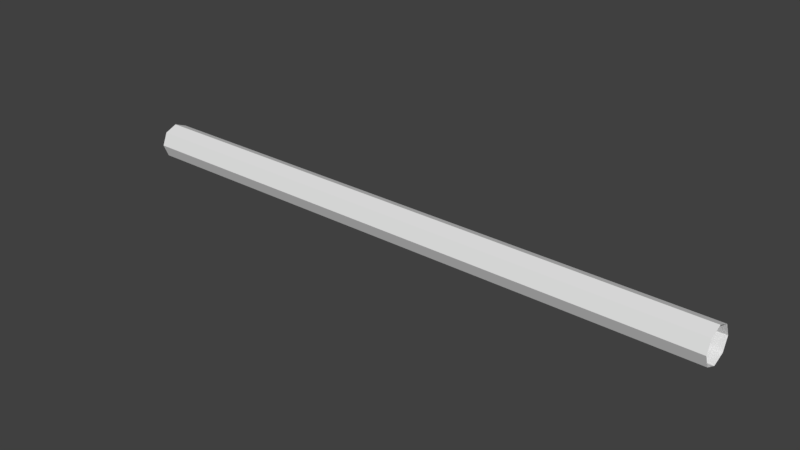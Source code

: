 # Source: cuerda2.blend  (saved by Blender 2.79.0; exported with 4.5.12 LTS)
import bpy
from mathutils import Matrix  # noqa: F401  (used for matrix-valued properties, if any)

bpy.ops.wm.read_factory_settings(use_empty=True)
scene = bpy.context.scene
scene.name = 'Scene'

# ---- collections
col_collection_1 = bpy.data.collections.new('Collection 1'); scene.collection.children.link(col_collection_1)

# ---- world
world_world = bpy.data.worlds.new('World'); scene.world = world_world
world_world.color = (0.05088, 0.05088, 0.05088)
world_world.use_sun_shadow = False
world_world.sun_shadow_jitter_overblur = 0.0
world_world.cycles.sampling_method = 'MANUAL'

# ---- meshes
me_circle_003 = bpy.data.meshes.new('Circle.003')
me_circle_003.from_pydata([(0.0, 1.0, 0.0), (3.091e-08, 0.7071, 0.7071), (4.371e-08, -4.371e-08, 1.0), (3.091e-08, -0.7071, 0.7071), (-3.821e-15, -1.0, -8.742e-08), (-3.091e-08, -0.7071, -0.7071), (-4.371e-08, 1.192e-08, -1.0), (-3.091e-08, 0.7071, -0.7071), (-3.383, 0.7071, 0.7071), (-3.383, 1.0, 1.479e-07), (-3.383, -4.371e-08, 1.0), (-3.383, -0.7071, 0.7071), (-3.383, -1.0, 6.047e-08), (-3.383, -0.7071, -0.7071), (-3.383, 1.192e-08, -1.0), (-3.383, 0.7071, -0.7071), (-1.303, -0.7071, 0.7071), (-2.431, -0.7071, 0.7071), (-2.431, -4.371e-08, 1.0), (-1.303, -4.371e-08, 1.0), (-1.303, 0.7071, 0.7071), (-2.431, 0.7071, 0.7071), (-2.431, 1.0, 1.063e-07), (-1.303, 1.0, 5.696e-08), (-2.431, 0.7071, -0.7071), (-1.303, 0.7071, -0.7071), (-1.303, 1.192e-08, -1.0), (-2.431, 1.192e-08, -1.0), (-2.431, -0.7071, -0.7071), (-1.303, -0.7071, -0.7071), (-1.303, -1.0, -3.046e-08), (-2.431, -1.0, 1.884e-08)], [], [(18, 10, 11, 17), (22, 9, 8, 21), (24, 15, 9, 22), (28, 13, 14, 27), (17, 11, 12, 31), (21, 8, 10, 18), (27, 14, 15, 24), (31, 12, 13, 28), (4, 30, 29, 5), (30, 31, 28, 29), (6, 26, 25, 7), (26, 27, 24, 25), (1, 20, 19, 2), (20, 21, 18, 19), (3, 16, 30, 4), (16, 17, 31, 30), (5, 29, 26, 6), (29, 28, 27, 26), (7, 25, 23, 0), (25, 24, 22, 23), (0, 23, 20, 1), (23, 22, 21, 20), (2, 19, 16, 3), (19, 18, 17, 16)])
_uv = me_circle_003.uv_layers.new(name='UVMap')
_uv.uv.foreach_set('vector', [0.7226, 0.6685, 0.7199, 0.9497, 0.5112, 0.9477, 0.5139, 0.6665, 1.14, 0.6725, 1.137, 0.9536, 0.9286, 0.9516, 0.9313, 0.6705, 1.349, 0.6745, 1.346, 0.9556, 1.137, 0.9536, 1.14, 0.6725, 0.09642, 0.6625, 0.09373, 0.9437, -0.115, 0.9417, -0.1123, 0.6606, 0.5139, 0.6665, 0.5112, 0.9477, 0.3025, 0.9457, 0.3051, 0.6645, 0.9313, 0.6705, 0.9286, 0.9516, 0.7199, 0.9497, 0.7226, 0.6685, -0.1123, 0.6606, -0.115, 0.9417, -0.3237, 0.9397, -0.321, 0.6586, 0.3051, 0.6645, 0.3025, 0.9457, 0.09373, 0.9437, 0.09642, 0.6625, 0.312, -0.05305, 0.3083, 0.3316, 0.09959, 0.3296, 0.1033, -0.05504, 0.3083, 0.3316, 0.3051, 0.6645, 0.09642, 0.6625, 0.09959, 0.3296, -0.1055, -0.05703, -0.1091, 0.3276, -0.3179, 0.3257, -0.3142, -0.05902, -0.1091, 0.3276, -0.1123, 0.6606, -0.321, 0.6586, -0.3179, 0.3257, 0.9382, -0.04708, 0.9345, 0.3376, 0.7258, 0.3356, 0.7294, -0.04907, 0.9345, 0.3376, 0.9313, 0.6705, 0.7226, 0.6685, 0.7258, 0.3356, 0.5207, -0.05106, 0.517, 0.3336, 0.3083, 0.3316, 0.312, -0.05305, 0.517, 0.3336, 0.5139, 0.6665, 0.3051, 0.6645, 0.3083, 0.3316, 0.1033, -0.05504, 0.09959, 0.3296, -0.1091, 0.3276, -0.1055, -0.05703, 0.09959, 0.3296, 0.09642, 0.6625, -0.1123, 0.6606, -0.1091, 0.3276, 1.356, -0.0431, 1.352, 0.3416, 1.143, 0.3396, 1.147, -0.04509, 1.352, 0.3416, 1.349, 0.6745, 1.14, 0.6725, 1.143, 0.3396, 1.147, -0.04509, 1.143, 0.3396, 0.9345, 0.3376, 0.9382, -0.04708, 1.143, 0.3396, 1.14, 0.6725, 0.9313, 0.6705, 0.9345, 0.3376, 0.7294, -0.04907, 0.7258, 0.3356, 0.517, 0.3336, 0.5207, -0.05106, 0.7258, 0.3356, 0.7226, 0.6685, 0.5139, 0.6665, 0.517, 0.3336])
me_circle_003.materials.append(None)
me_circle_003.use_remesh_preserve_volume = False
me_circle_003.use_remesh_preserve_attributes = False
me_circle_003.use_mirror_vertex_groups = False
me_circle_003.update()

# ---- objects
ob_circle = bpy.data.objects.new('Circle', me_circle_003)

# ---- transforms, parenting, visibility, modifiers, constraints
ob_circle.location = (-16.05, 0.0, 0.0)
ob_circle.lineart.crease_threshold = 0.0
_m = ob_circle.modifiers.new('Array', 'ARRAY')
_m.count = 10
_m.constant_offset_displace = (0.0, 0.0, 0.0)

# ---- collection membership
col_collection_1.objects.link(ob_circle)

# ---- scene / render settings (as saved in the file)
scene.frame_start = 1; scene.frame_end = 250; scene.frame_set(1)
scene.render.engine = 'BLENDER_EEVEE_NEXT'
scene.render.resolution_percentage = 50
scene.render.dither_intensity = 0.0
scene.cycles.use_denoising = False
scene.cycles.samples = 128
scene.cycles.sampling_pattern = 'TABULATED_SOBOL'
scene.cycles.use_adaptive_sampling = False
scene.cycles.use_light_tree = False
scene.cycles.blur_glossy = 0.0
scene.cycles.sample_clamp_indirect = 0.0
scene.view_settings.view_transform = 'Standard'
bpy.context.view_layer.update()

# ---- added for rendering (the .blend has no active camera and no usable light): camera, sun
cam_auto = bpy.data.cameras.new('AutoCamera')
cam_auto.lens = 50.0
cam_auto.sensor_width = 36.0
cam_auto.clip_end = 1000.0
ob_auto_camera = bpy.data.objects.new('AutoCamera', cam_auto)
scene.collection.objects.link(ob_auto_camera)
ob_auto_camera.location = (28.8935, -37.6959, 25.1306)
ob_auto_camera.rotation_euler = (1.09748, -7.21219e-08, 0.694738)
scene.camera = ob_auto_camera
light_auto_sun = bpy.data.lights.new('AutoSun', 'SUN')
light_auto_sun.energy = 3.0
light_auto_sun.angle = 0.0523599
ob_auto_sun = bpy.data.objects.new('AutoSun', light_auto_sun)
scene.collection.objects.link(ob_auto_sun)
ob_auto_sun.rotation_euler = (0.872665, 0.174533, 0.523599)
bpy.context.view_layer.update()
